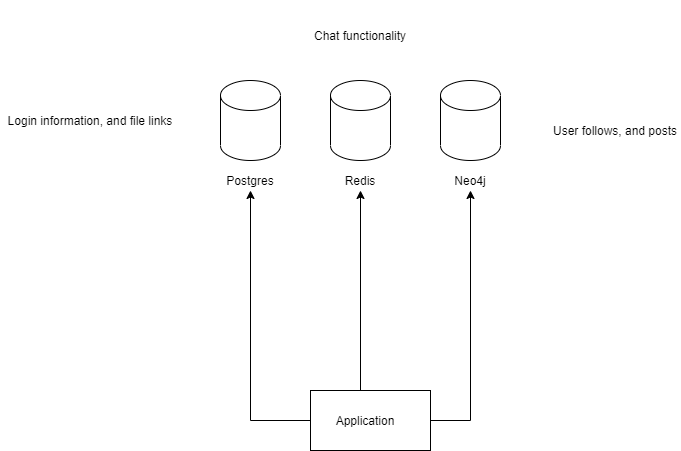

The diagram above was exported from draw.io. Its source (the exported page's mxGraphModel, read from the mxfile embedded in the PNG):
<mxGraphModel dx="1102" dy="582" grid="1" gridSize="10" guides="1" tooltips="1" connect="1" arrows="1" fold="1" page="1" pageScale="1" pageWidth="850" pageHeight="1100" math="0" shadow="0">
  <root>
    <mxCell id="0" />
    <mxCell id="1" parent="0" />
    <mxCell id="z0kqQOj0HcC3XVuF5LyG-15" style="edgeStyle=orthogonalEdgeStyle;rounded=0;orthogonalLoop=1;jettySize=auto;html=1;exitX=0.5;exitY=0;exitDx=0;exitDy=0;entryX=0.5;entryY=1;entryDx=0;entryDy=0;" edge="1" parent="1" source="z0kqQOj0HcC3XVuF5LyG-1" target="z0kqQOj0HcC3XVuF5LyG-4">
      <mxGeometry relative="1" as="geometry">
        <mxPoint x="430" y="390" as="targetPoint" />
        <Array as="points">
          <mxPoint x="420" y="580" />
        </Array>
      </mxGeometry>
    </mxCell>
    <mxCell id="z0kqQOj0HcC3XVuF5LyG-20" style="edgeStyle=orthogonalEdgeStyle;rounded=0;orthogonalLoop=1;jettySize=auto;html=1;exitX=0;exitY=0.5;exitDx=0;exitDy=0;entryX=0.5;entryY=1;entryDx=0;entryDy=0;" edge="1" parent="1" source="z0kqQOj0HcC3XVuF5LyG-1" target="z0kqQOj0HcC3XVuF5LyG-6">
      <mxGeometry relative="1" as="geometry" />
    </mxCell>
    <mxCell id="z0kqQOj0HcC3XVuF5LyG-21" style="edgeStyle=orthogonalEdgeStyle;rounded=0;orthogonalLoop=1;jettySize=auto;html=1;exitX=1;exitY=0.5;exitDx=0;exitDy=0;entryX=0.5;entryY=1;entryDx=0;entryDy=0;" edge="1" parent="1" source="z0kqQOj0HcC3XVuF5LyG-1" target="z0kqQOj0HcC3XVuF5LyG-12">
      <mxGeometry relative="1" as="geometry" />
    </mxCell>
    <mxCell id="z0kqQOj0HcC3XVuF5LyG-1" value="" style="rounded=0;whiteSpace=wrap;html=1;" vertex="1" parent="1">
      <mxGeometry x="370" y="580" width="120" height="60" as="geometry" />
    </mxCell>
    <mxCell id="z0kqQOj0HcC3XVuF5LyG-4" value="Redis" style="text;html=1;strokeColor=none;fillColor=none;align=center;verticalAlign=middle;whiteSpace=wrap;rounded=0;" vertex="1" parent="1">
      <mxGeometry x="370" y="360" width="100" height="20" as="geometry" />
    </mxCell>
    <mxCell id="z0kqQOj0HcC3XVuF5LyG-6" value="Postgres" style="text;html=1;strokeColor=none;fillColor=none;align=center;verticalAlign=middle;whiteSpace=wrap;rounded=0;" vertex="1" parent="1">
      <mxGeometry x="290" y="360" width="40" height="20" as="geometry" />
    </mxCell>
    <mxCell id="z0kqQOj0HcC3XVuF5LyG-9" value="" style="shape=cylinder3;whiteSpace=wrap;html=1;boundedLbl=1;backgroundOutline=1;size=15;" vertex="1" parent="1">
      <mxGeometry x="280" y="270" width="60" height="80" as="geometry" />
    </mxCell>
    <mxCell id="z0kqQOj0HcC3XVuF5LyG-10" value="" style="shape=cylinder3;whiteSpace=wrap;html=1;boundedLbl=1;backgroundOutline=1;size=15;" vertex="1" parent="1">
      <mxGeometry x="390" y="270" width="60" height="80" as="geometry" />
    </mxCell>
    <mxCell id="z0kqQOj0HcC3XVuF5LyG-11" value="" style="shape=cylinder3;whiteSpace=wrap;html=1;boundedLbl=1;backgroundOutline=1;size=15;" vertex="1" parent="1">
      <mxGeometry x="500" y="270" width="60" height="80" as="geometry" />
    </mxCell>
    <mxCell id="z0kqQOj0HcC3XVuF5LyG-12" value="Neo4j" style="text;html=1;strokeColor=none;fillColor=none;align=center;verticalAlign=middle;whiteSpace=wrap;rounded=0;" vertex="1" parent="1">
      <mxGeometry x="510" y="360" width="40" height="20" as="geometry" />
    </mxCell>
    <mxCell id="z0kqQOj0HcC3XVuF5LyG-13" value="Application" style="text;html=1;strokeColor=none;fillColor=none;align=center;verticalAlign=middle;whiteSpace=wrap;rounded=0;" vertex="1" parent="1">
      <mxGeometry x="405" y="600" width="40" height="20" as="geometry" />
    </mxCell>
    <mxCell id="z0kqQOj0HcC3XVuF5LyG-17" value="Chat functionality" style="text;html=1;strokeColor=none;fillColor=none;align=center;verticalAlign=middle;whiteSpace=wrap;rounded=0;" vertex="1" parent="1">
      <mxGeometry x="370" y="190" width="100" height="70" as="geometry" />
    </mxCell>
    <mxCell id="z0kqQOj0HcC3XVuF5LyG-23" value="User follows, and posts" style="text;html=1;strokeColor=none;fillColor=none;align=center;verticalAlign=middle;whiteSpace=wrap;rounded=0;" vertex="1" parent="1">
      <mxGeometry x="610" y="290" width="130" height="60" as="geometry" />
    </mxCell>
    <mxCell id="z0kqQOj0HcC3XVuF5LyG-24" value="Login information, and file links" style="text;html=1;strokeColor=none;fillColor=none;align=center;verticalAlign=middle;whiteSpace=wrap;rounded=0;" vertex="1" parent="1">
      <mxGeometry x="60" y="280" width="180" height="60" as="geometry" />
    </mxCell>
  </root>
</mxGraphModel>